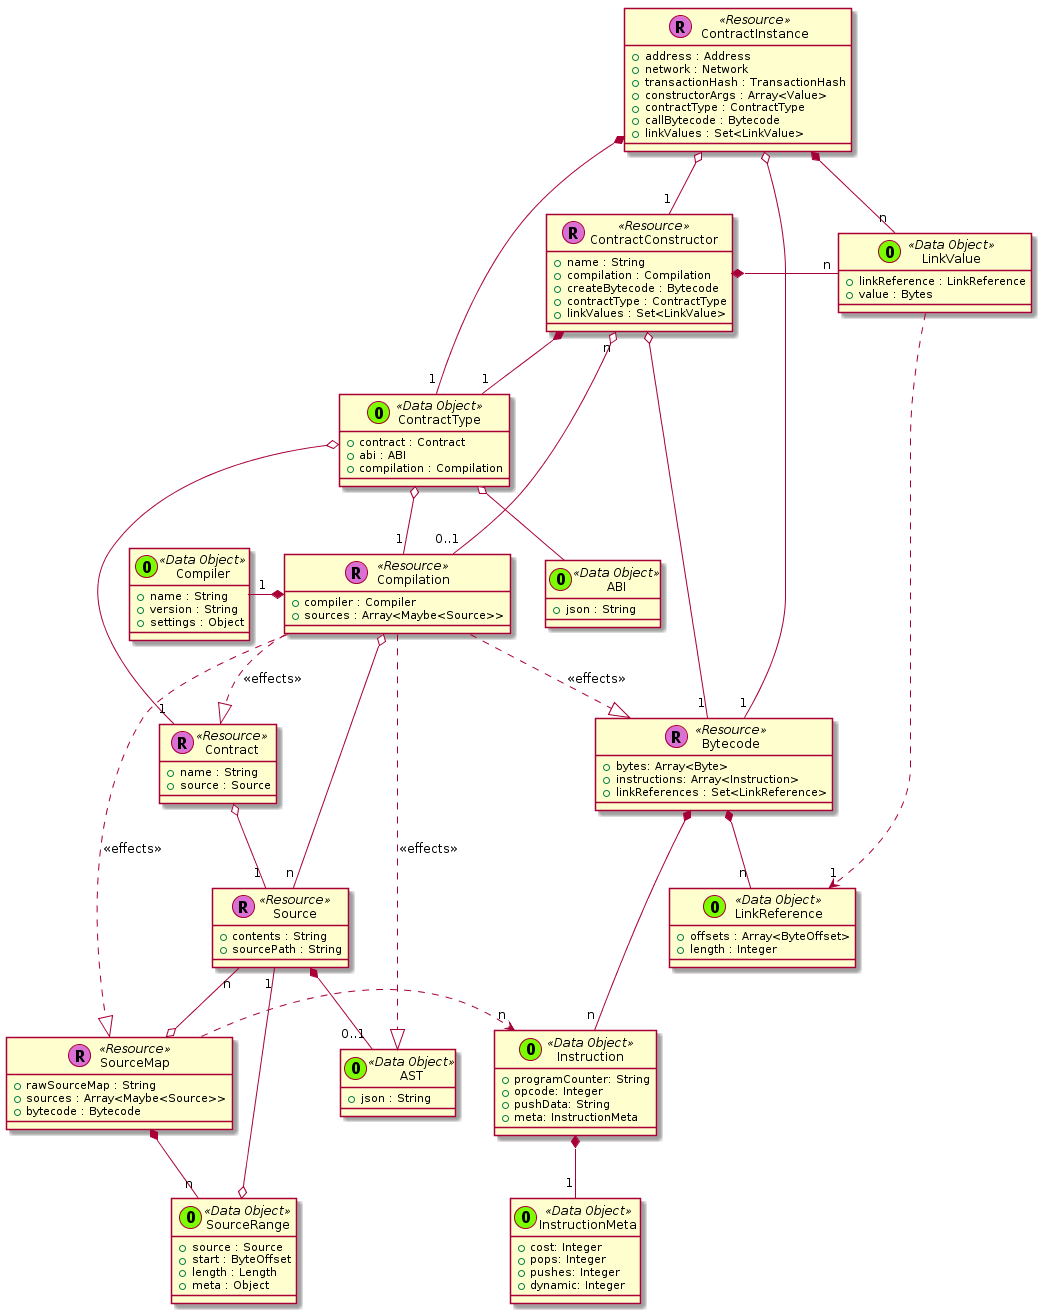

The diagram above was rendered by PlantUML. Its source (embedded in the PNG):
@startuml






class Bytecode << (R,orchid) Resource >> {
  + bytes: Array<Byte>
  + instructions: Array<Instruction>
  + linkReferences : Set<LinkReference>
}

class Instruction << (O,lawngreen) Data Object >> {
  + programCounter: String
  + opcode: Integer
  + pushData: String
  + meta: InstructionMeta
}

class InstructionMeta << (O,lawngreen) Data Object >> {
  + cost: Integer
  + pops: Integer
  + pushes: Integer
  + dynamic: Integer
}

Instruction *-- "1" InstructionMeta
Bytecode *-- "n" Instruction

class Source << (R,orchid) Resource >> {
  + contents : String
  + sourcePath : String
}


class Contract << (R,orchid) Resource >> {
  + name : String
  + source : Source
}

class Compilation << (R,orchid) Resource >> {
  + compiler : Compiler
  + sources : Array<Maybe<Source>>
}

class Compiler << (O,lawngreen) Data Object >> {
  + name : String
  + version : String
  + settings : Object
}

Compilation *-left- "1" Compiler

class SourceMap << (R,orchid) Resource >> {
  + rawSourceMap : String
  + sources : Array<Maybe<Source>>
  + bytecode : Bytecode
}

class SourceRange << (O,lawngreen) Data Object >> {
  + source : Source
  + start : ByteOffset
  + length : Length
  + meta : Object
}

SourceMap *-- "n" SourceRange


class ContractInstance << (R,orchid) Resource >> {
  + address : Address
  + network : Network
  + transactionHash : TransactionHash
  + constructorArgs : Array<Value>
  + contractType : ContractType
  + callBytecode : Bytecode
  + linkValues : Set<LinkValue>
}


class ContractConstructor << (R,orchid) Resource >> {
  + name : String
  + compilation : Compilation
  + createBytecode : Bytecode
  + contractType : ContractType
  + linkValues : Set<LinkValue>
}





class LinkValue << (O,lawngreen) Data Object >> {
  + linkReference : LinkReference
  + value : Bytes
}

class LinkReference << (O,lawngreen) Data Object >> {
  + offsets : Array<ByteOffset>
  + length : Integer
}

class ContractType << (O,lawngreen) Data Object >> {
  + contract : Contract
  + abi : ABI
  + compilation : Compilation
}


class ABI << (O,lawngreen) Data Object >> {
  + json : String
}

class AST << (O,lawngreen) Data Object >> {
  + json : String
}


Bytecode *-- "n" LinkReference

ContractType o-- "1" Contract

ContractType o-- "1" Compilation

ContractType o-- ABI

Contract o-- "1" Source


ContractInstance o-- "1" Bytecode

ContractInstance *-- "1" ContractType

ContractConstructor *-- "1" ContractType

ContractInstance o-- "1" ContractConstructor

ContractInstance *-- "n" LinkValue


ContractConstructor o-- "1" Bytecode

ContractConstructor "n" o-- "0..1" Compilation

ContractConstructor *-right- "n" LinkValue

Compilation o-- "n" Source


Compilation ..|> Contract : <<effects>>

Compilation ..|> AST : <<effects>>

Compilation ..|> Bytecode : <<effects>>


Compilation ..|> SourceMap : <<effects>>





Source "n" --o SourceMap

Source *-- "0..1" AST

SourceMap .right.> "n" Instruction

Source "1" --o SourceRange

LinkValue ..> "1" LinkReference

@enduml